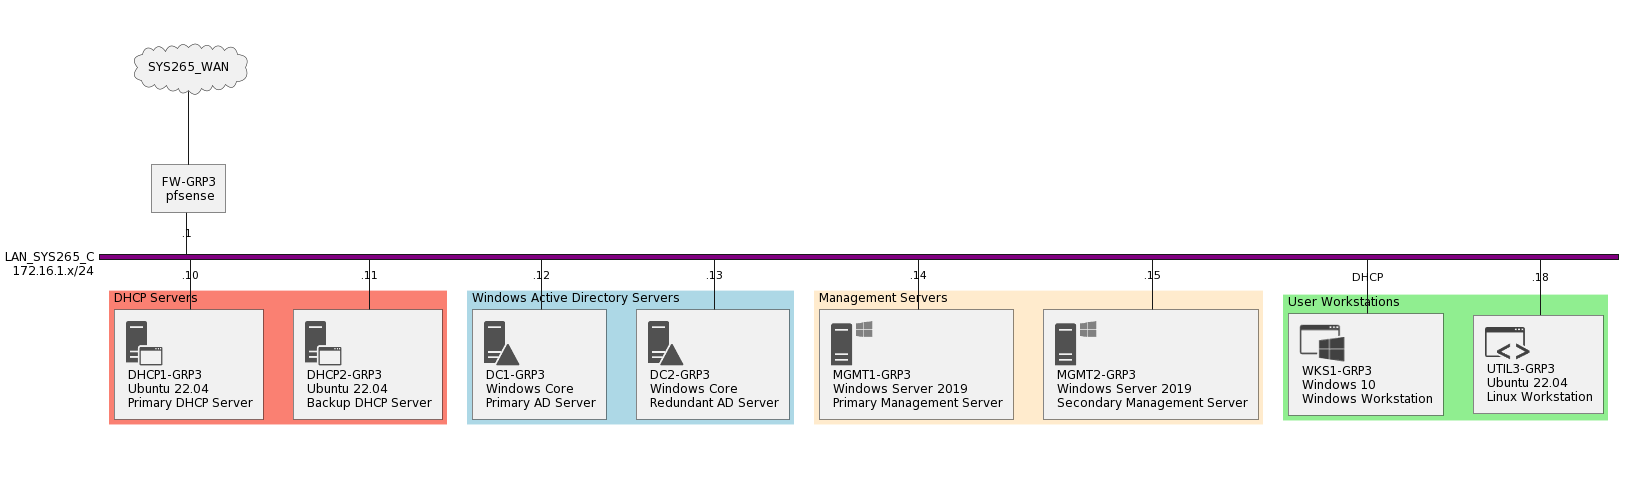

The diagram above was rendered by PlantUML. Its source (embedded in the PNG):
@startuml
!include <office/Servers/application_server>
!include <office/Servers/windows_server>
!include <office/Servers/domain_controller>
!include <office/Concepts/application_windows>
!include <office/Concepts/application_hybrid>

nwdiag {
  
  SYS265_WAN [shape = cloud];
  SYS265_WAN -- fw_grp3;
  
  network LAN_SYS265_C {
    address = "172.16.1.x/24";
    color = "purple"
    
    fw_grp3 [address = ".1", description = "FW-GRP3\n pfsense"];
    
    //define group
    group dhcp {
      color = "salmon";
      description = "DHCP Servers";
      dhcp1 [address = ".10", description = "<$application_server>\n DHCP1-GRP3\n Ubuntu 22.04\n Primary DHCP Server"];
      dhcp2 [address = ".11", description = "<$application_server>\n DHCP2-GRP3\n Ubuntu 22.04\n Backup DHCP Server"];
    }
    
    group dcs {
      color = "lightblue";
      description = "Windows Active Directory Servers";
      dc1 [address = ".12", description = "<$domain_controller>\n DC1-GRP3\n Windows Core\n Primary AD Server"];
      dc2 [address = ".13", description = "<$domain_controller>\n DC2-GRP3\n Windows Core\n Redundant AD Server"];
    }
    
    group mgmt {
      color = "blanchedalmond";
      description = "Management Servers";
      mgmt1 [address = ".14", description = "<$windows_server>\n MGMT1-GRP3\n Windows Server 2019\n Primary Management Server"];
      mgmt2 [address = ".15", description = "<$windows_server>\n MGMT2-GRP3\n Windows Server 2019\n Secondary Management Server"];
    }
    
    group wks {
      color = "lightgreen";
      description = "User Workstations";
      win10 [address = "DHCP", description = "<$application_windows>\n WKS1-GRP3\n Windows 10\n Windows Workstation"];
      util [address = ".18", description = "<$application_hybrid>\n UTIL3-GRP3\n Ubuntu 22.04\n Linux Workstation"];
    }
    
  }
  
}
@enduml